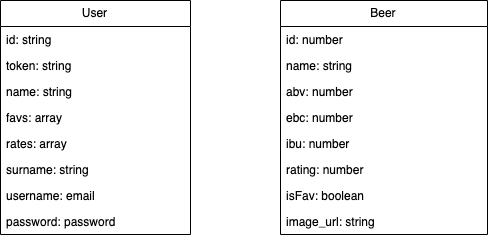

The diagram above was exported from draw.io. Its source (the exported page's mxGraphModel, read from the mxfile embedded in the PNG):
<mxGraphModel dx="908" dy="531" grid="1" gridSize="10" guides="1" tooltips="1" connect="1" arrows="1" fold="1" page="1" pageScale="1" pageWidth="827" pageHeight="1169" math="0" shadow="0">
  <root>
    <mxCell id="0" />
    <mxCell id="1" parent="0" />
    <mxCell id="yJHdRGVUTRYSy2egDc0A-110" value="User" style="swimlane;fontStyle=0;childLayout=stackLayout;horizontal=1;startSize=26;fillColor=none;horizontalStack=0;resizeParent=1;resizeParentMax=0;resizeLast=0;collapsible=1;marginBottom=0;" vertex="1" parent="1">
      <mxGeometry x="140" y="70" width="190" height="234" as="geometry" />
    </mxCell>
    <mxCell id="yJHdRGVUTRYSy2egDc0A-115" value="id: string" style="text;strokeColor=none;fillColor=none;align=left;verticalAlign=top;spacingLeft=4;spacingRight=4;overflow=hidden;rotatable=0;points=[[0,0.5],[1,0.5]];portConstraint=eastwest;" vertex="1" parent="yJHdRGVUTRYSy2egDc0A-110">
      <mxGeometry y="26" width="190" height="26" as="geometry" />
    </mxCell>
    <mxCell id="yJHdRGVUTRYSy2egDc0A-116" value="token: string" style="text;strokeColor=none;fillColor=none;align=left;verticalAlign=top;spacingLeft=4;spacingRight=4;overflow=hidden;rotatable=0;points=[[0,0.5],[1,0.5]];portConstraint=eastwest;" vertex="1" parent="yJHdRGVUTRYSy2egDc0A-110">
      <mxGeometry y="52" width="190" height="26" as="geometry" />
    </mxCell>
    <mxCell id="yJHdRGVUTRYSy2egDc0A-111" value="name: string" style="text;strokeColor=none;fillColor=none;align=left;verticalAlign=top;spacingLeft=4;spacingRight=4;overflow=hidden;rotatable=0;points=[[0,0.5],[1,0.5]];portConstraint=eastwest;" vertex="1" parent="yJHdRGVUTRYSy2egDc0A-110">
      <mxGeometry y="78" width="190" height="26" as="geometry" />
    </mxCell>
    <mxCell id="yJHdRGVUTRYSy2egDc0A-126" value="favs: array" style="text;strokeColor=none;fillColor=none;align=left;verticalAlign=top;spacingLeft=4;spacingRight=4;overflow=hidden;rotatable=0;points=[[0,0.5],[1,0.5]];portConstraint=eastwest;" vertex="1" parent="yJHdRGVUTRYSy2egDc0A-110">
      <mxGeometry y="104" width="190" height="26" as="geometry" />
    </mxCell>
    <mxCell id="yJHdRGVUTRYSy2egDc0A-127" value="rates: array" style="text;strokeColor=none;fillColor=none;align=left;verticalAlign=top;spacingLeft=4;spacingRight=4;overflow=hidden;rotatable=0;points=[[0,0.5],[1,0.5]];portConstraint=eastwest;" vertex="1" parent="yJHdRGVUTRYSy2egDc0A-110">
      <mxGeometry y="130" width="190" height="26" as="geometry" />
    </mxCell>
    <mxCell id="yJHdRGVUTRYSy2egDc0A-114" value="surname: string" style="text;strokeColor=none;fillColor=none;align=left;verticalAlign=top;spacingLeft=4;spacingRight=4;overflow=hidden;rotatable=0;points=[[0,0.5],[1,0.5]];portConstraint=eastwest;" vertex="1" parent="yJHdRGVUTRYSy2egDc0A-110">
      <mxGeometry y="156" width="190" height="26" as="geometry" />
    </mxCell>
    <mxCell id="yJHdRGVUTRYSy2egDc0A-112" value="username: email" style="text;strokeColor=none;fillColor=none;align=left;verticalAlign=top;spacingLeft=4;spacingRight=4;overflow=hidden;rotatable=0;points=[[0,0.5],[1,0.5]];portConstraint=eastwest;" vertex="1" parent="yJHdRGVUTRYSy2egDc0A-110">
      <mxGeometry y="182" width="190" height="26" as="geometry" />
    </mxCell>
    <mxCell id="yJHdRGVUTRYSy2egDc0A-113" value="password: password" style="text;strokeColor=none;fillColor=none;align=left;verticalAlign=top;spacingLeft=4;spacingRight=4;overflow=hidden;rotatable=0;points=[[0,0.5],[1,0.5]];portConstraint=eastwest;" vertex="1" parent="yJHdRGVUTRYSy2egDc0A-110">
      <mxGeometry y="208" width="190" height="26" as="geometry" />
    </mxCell>
    <mxCell id="yJHdRGVUTRYSy2egDc0A-117" value="Beer" style="swimlane;fontStyle=0;childLayout=stackLayout;horizontal=1;startSize=26;fillColor=none;horizontalStack=0;resizeParent=1;resizeParentMax=0;resizeLast=0;collapsible=1;marginBottom=0;" vertex="1" parent="1">
      <mxGeometry x="420" y="70" width="207" height="234" as="geometry" />
    </mxCell>
    <mxCell id="yJHdRGVUTRYSy2egDc0A-118" value="id: number" style="text;strokeColor=none;fillColor=none;align=left;verticalAlign=top;spacingLeft=4;spacingRight=4;overflow=hidden;rotatable=0;points=[[0,0.5],[1,0.5]];portConstraint=eastwest;" vertex="1" parent="yJHdRGVUTRYSy2egDc0A-117">
      <mxGeometry y="26" width="207" height="26" as="geometry" />
    </mxCell>
    <mxCell id="yJHdRGVUTRYSy2egDc0A-119" value="name: string" style="text;strokeColor=none;fillColor=none;align=left;verticalAlign=top;spacingLeft=4;spacingRight=4;overflow=hidden;rotatable=0;points=[[0,0.5],[1,0.5]];portConstraint=eastwest;" vertex="1" parent="yJHdRGVUTRYSy2egDc0A-117">
      <mxGeometry y="52" width="207" height="26" as="geometry" />
    </mxCell>
    <mxCell id="yJHdRGVUTRYSy2egDc0A-120" value="abv: number" style="text;strokeColor=none;fillColor=none;align=left;verticalAlign=top;spacingLeft=4;spacingRight=4;overflow=hidden;rotatable=0;points=[[0,0.5],[1,0.5]];portConstraint=eastwest;" vertex="1" parent="yJHdRGVUTRYSy2egDc0A-117">
      <mxGeometry y="78" width="207" height="26" as="geometry" />
    </mxCell>
    <mxCell id="yJHdRGVUTRYSy2egDc0A-121" value="ebc: number" style="text;strokeColor=none;fillColor=none;align=left;verticalAlign=top;spacingLeft=4;spacingRight=4;overflow=hidden;rotatable=0;points=[[0,0.5],[1,0.5]];portConstraint=eastwest;" vertex="1" parent="yJHdRGVUTRYSy2egDc0A-117">
      <mxGeometry y="104" width="207" height="26" as="geometry" />
    </mxCell>
    <mxCell id="yJHdRGVUTRYSy2egDc0A-122" value="ibu: number" style="text;strokeColor=none;fillColor=none;align=left;verticalAlign=top;spacingLeft=4;spacingRight=4;overflow=hidden;rotatable=0;points=[[0,0.5],[1,0.5]];portConstraint=eastwest;" vertex="1" parent="yJHdRGVUTRYSy2egDc0A-117">
      <mxGeometry y="130" width="207" height="26" as="geometry" />
    </mxCell>
    <mxCell id="yJHdRGVUTRYSy2egDc0A-124" value="rating: number" style="text;strokeColor=none;fillColor=none;align=left;verticalAlign=top;spacingLeft=4;spacingRight=4;overflow=hidden;rotatable=0;points=[[0,0.5],[1,0.5]];portConstraint=eastwest;" vertex="1" parent="yJHdRGVUTRYSy2egDc0A-117">
      <mxGeometry y="156" width="207" height="26" as="geometry" />
    </mxCell>
    <mxCell id="yJHdRGVUTRYSy2egDc0A-125" value="isFav: boolean" style="text;strokeColor=none;fillColor=none;align=left;verticalAlign=top;spacingLeft=4;spacingRight=4;overflow=hidden;rotatable=0;points=[[0,0.5],[1,0.5]];portConstraint=eastwest;" vertex="1" parent="yJHdRGVUTRYSy2egDc0A-117">
      <mxGeometry y="182" width="207" height="26" as="geometry" />
    </mxCell>
    <mxCell id="yJHdRGVUTRYSy2egDc0A-123" value="image_url: string" style="text;strokeColor=none;fillColor=none;align=left;verticalAlign=top;spacingLeft=4;spacingRight=4;overflow=hidden;rotatable=0;points=[[0,0.5],[1,0.5]];portConstraint=eastwest;" vertex="1" parent="yJHdRGVUTRYSy2egDc0A-117">
      <mxGeometry y="208" width="207" height="26" as="geometry" />
    </mxCell>
  </root>
</mxGraphModel>